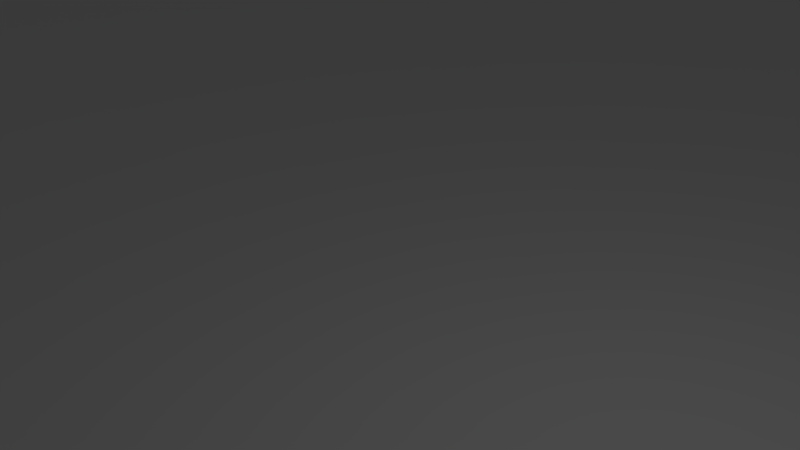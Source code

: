 # Source: ocean.blend  (saved by Blender 2.77.0; exported with 4.5.12 LTS)
import bpy
from mathutils import Matrix  # noqa: F401  (used for matrix-valued properties, if any)

bpy.ops.wm.read_factory_settings(use_empty=True)
scene = bpy.context.scene
scene.name = 'Scene'

# ---- collections
col_collection_1 = bpy.data.collections.new('Collection 1'); scene.collection.children.link(col_collection_1)

# ---- world
world_world = bpy.data.worlds.new('World'); scene.world = world_world
world_world.color = (0.05088, 0.05088, 0.05088)
world_world.use_sun_shadow = False
world_world.sun_shadow_jitter_overblur = 0.0
world_world.cycles.sampling_method = 'MANUAL'

# ---- cameras
cam_camera = bpy.data.cameras.new('Camera')
cam_camera.clip_end = 100.0
cam_camera.lens = 35.0
cam_camera.sensor_width = 32.0
cam_camera.sensor_height = 18.0
cam_camera.ortho_scale = 7.314
cam_camera.dof.focus_distance = 0.0
cam_camera.dof.aperture_fstop = 128.0

# ---- lights
light_lamp = bpy.data.lights.new('Lamp', 'POINT')
light_lamp.transmission_factor = 0.0
light_lamp.cutoff_distance = 30.0
light_lamp.energy = 100.0
light_lamp.shadow_buffer_clip_start = 1.001
light_lamp.shadow_soft_size = 0.1
light_lamp.shadow_maximum_resolution = 0.006
light_lamp.use_absolute_resolution = True

# ---- meshes
me_icosphere_002 = bpy.data.meshes.new('Icosphere.002')
me_icosphere_002.from_pydata([(0.0, 0.0, -13.29), (36.18, -26.29, 14.35), (-13.82, -42.53, 14.35), (-44.72, 0.0, 14.35), (-13.82, 42.53, 14.35), (36.18, 26.29, 14.35), (-12.9, -39.69, 9.177), (-11.64, -35.83, 3.835), (-10.03, -30.88, -1.309), (-8.123, -25.0, -5.821), (-6.021, -18.53, -9.336), (-3.88, -11.94, -11.69), (-1.842, -5.67, -12.93), (4.824, -3.504, -12.93), (10.16, -7.381, -11.69), (15.76, -11.45, -9.336), (21.27, -15.45, -5.821), (26.27, -19.09, -1.309), (30.48, -22.14, 3.835), (33.76, -24.53, 9.177), (31.92, -30.2, 12.86), (26.6, -34.09, 11.6), (20.25, -37.62, 10.73), (13.14, -40.45, 10.42), (5.728, -42.34, 10.73), (-1.482, -43.21, 11.6), (-8.073, -43.2, 12.86), (38.59, 21.03, 12.86), (40.64, 14.76, 11.6), (42.03, 7.635, 10.73), (42.53, -5.606e-07, 10.42), (42.03, -7.635, 10.73), (40.64, -14.76, 11.6), (38.59, -21.03, 12.86), (4.824, 3.504, -12.93), (10.16, 7.381, -11.69), (15.76, 11.45, -9.336), (21.27, 15.45, -5.821), (26.27, 19.09, -1.309), (30.48, 22.14, 3.835), (33.76, 24.53, 9.177), (-41.74, 0.0, 9.177), (-37.67, 0.0, 3.836), (-32.47, 0.0, -1.309), (-26.29, 0.0, -5.821), (-19.48, 0.0, -9.336), (-12.56, 0.0, -11.69), (-5.962, 0.0, -12.93), (-18.86, -39.69, 12.86), (-24.2, -35.83, 11.6), (-29.52, -30.88, 10.73), (-34.41, -25.0, 10.42), (-38.49, -18.53, 10.73), (-41.55, -11.94, 11.6), (-43.58, -5.67, 12.86), (-12.9, 39.69, 9.177), (-11.64, 35.83, 3.835), (-10.03, 30.88, -1.309), (-8.123, 25.0, -5.821), (-6.021, 18.53, -9.336), (-3.88, 11.94, -11.69), (-1.842, 5.67, -12.93), (-43.58, 5.67, 12.86), (-41.55, 11.94, 11.6), (-38.49, 18.53, 10.73), (-34.41, 25.0, 10.42), (-29.52, 30.88, 10.73), (-24.2, 35.83, 11.6), (-18.86, 39.69, 12.86), (-8.073, 43.2, 12.86), (-1.482, 43.21, 11.6), (5.728, 42.34, 10.73), (13.14, 40.45, 10.42), (20.25, 37.62, 10.73), (26.6, 34.09, 11.6), (31.92, 30.2, 12.86), (28.85, 28.43, 7.395), (24.85, 25.87, 1.883), (22.8, 32.2, 5.994), (19.96, 22.52, -3.216), (18.09, 29.39, 0.5308), (15.75, 35.5, 5.214), (14.45, 18.51, -7.431), (12.67, 25.67, -4.284), (10.5, 32.33, 0.04367), (8.123, 37.97, 5.214), (8.707, 14.15, -10.45), (6.91, 21.27, -8.01), (4.839, 28.21, -4.284), (2.639, 34.41, 0.5308), (0.4854, 39.45, 5.994), (3.174, 9.769, -12.22), (1.27, 16.56, -10.45), (-0.8049, 23.47, -7.431), (-2.913, 29.96, -3.216), (-4.896, 35.54, 1.883), (-6.634, 39.96, 7.395), (-18.12, 36.23, 7.395), (-16.93, 31.63, 1.883), (-23.58, 31.63, 5.994), (-15.25, 25.95, -3.216), (-22.36, 26.29, 0.5308), (-28.89, 25.95, 5.214), (-13.14, 19.46, -7.431), (-20.5, 19.98, -4.284), (-27.5, 19.98, 0.04372), (-33.6, 19.46, 5.214), (-10.76, 12.65, -10.45), (-18.09, 13.14, -8.01), (-25.34, 13.32, -4.284), (-31.91, 13.14, 0.5309), (-37.37, 12.65, 5.994), (-8.31, 6.037, -12.22), (-15.36, 6.326, -10.45), (-22.57, 6.487, -7.431), (-29.39, 6.487, -3.216), (-35.31, 6.326, 1.883), (-40.05, 6.037, 7.395), (-40.05, -6.037, 7.395), (-35.31, -6.326, 1.883), (-37.37, -12.65, 5.994), (-29.39, -6.487, -3.216), (-31.91, -13.14, 0.5309), (-33.6, -19.46, 5.214), (-22.57, -6.487, -7.431), (-25.34, -13.32, -4.284), (-27.5, -19.98, 0.04374), (-28.89, -25.95, 5.214), (-15.36, -6.326, -10.45), (-18.09, -13.14, -8.01), (-20.5, -19.98, -4.284), (-22.36, -26.29, 0.5308), (-23.58, -31.63, 5.994), (-8.31, -6.038, -12.22), (-10.76, -12.65, -10.45), (-13.14, -19.46, -7.431), (-15.25, -25.95, -3.216), (-16.93, -31.63, 1.883), (-18.12, -36.23, 7.395), (35.95, 18.66, 7.395), (37.67, 11.73, 5.994), (32.29, 15.64, 1.883), (38.62, 4.009, 5.214), (33.54, 8.123, 0.5308), (27.59, 12.03, -3.216), (38.62, -4.009, 5.214), (33.99, -2.314e-05, 0.04374), (28.33, 4.116, -4.284), (22.07, 8.018, -7.431), (37.67, -11.73, 5.994), (33.54, -8.123, 0.5309), (28.33, -4.116, -4.284), (22.36, -3.7e-05, -8.01), (16.14, 3.91, -10.45), (35.95, -18.66, 7.395), (32.29, -15.64, 1.883), (27.59, -12.03, -3.216), (22.07, -8.018, -7.431), (16.14, -3.91, -10.45), (10.27, -2.792e-05, -12.22), (-6.634, -39.96, 7.395), (-4.896, -35.54, 1.883), (0.4854, -39.45, 5.994), (-2.912, -29.96, -3.216), (2.64, -34.41, 0.5308), (8.123, -37.97, 5.214), (-0.8049, -23.47, -7.431), (4.839, -28.21, -4.284), (10.5, -32.33, 0.04368), (15.75, -35.5, 5.214), (1.27, -16.56, -10.45), (6.91, -21.27, -8.01), (12.67, -25.67, -4.284), (18.09, -29.39, 0.5308), (22.8, -32.2, 5.994), (3.174, -9.769, -12.22), (8.707, -14.15, -10.45), (14.45, -18.51, -7.431), (19.96, -22.52, -3.216), (24.85, -25.87, 1.883), (28.85, -28.43, 7.395)], [], [(0, 13, 12), (1, 19, 33), (0, 12, 47), (0, 47, 61), (0, 61, 34), (40, 75, 5), (39, 76, 40), (38, 77, 39), (37, 79, 38), (36, 82, 37), (35, 86, 36), (34, 91, 35), (40, 76, 75), (76, 74, 75), (39, 77, 76), (77, 78, 76), (76, 78, 74), (78, 73, 74), (38, 79, 77), (79, 80, 77), (77, 80, 78), (80, 81, 78), (78, 81, 73), (81, 72, 73), (37, 82, 79), (82, 83, 79), (79, 83, 80), (83, 84, 80), (80, 84, 81), (84, 85, 81), (81, 85, 72), (85, 71, 72), (36, 86, 82), (86, 87, 82), (82, 87, 83), (87, 88, 83), (83, 88, 84), (88, 89, 84), (84, 89, 85), (89, 90, 85), (85, 90, 71), (90, 70, 71), (35, 91, 86), (91, 92, 86), (86, 92, 87), (92, 93, 87), (87, 93, 88), (93, 94, 88), (88, 94, 89), (94, 95, 89), (89, 95, 90), (95, 96, 90), (90, 96, 70), (96, 69, 70), (34, 61, 91), (61, 60, 91), (91, 60, 92), (60, 59, 92), (92, 59, 93), (59, 58, 93), (93, 58, 94), (58, 57, 94), (94, 57, 95), (57, 56, 95), (95, 56, 96), (56, 55, 96), (96, 55, 69), (55, 4, 69), (55, 68, 4), (56, 97, 55), (57, 98, 56), (58, 100, 57), (59, 103, 58), (60, 107, 59), (61, 112, 60), (55, 97, 68), (97, 67, 68), (56, 98, 97), (98, 99, 97), (97, 99, 67), (99, 66, 67), (57, 100, 98), (100, 101, 98), (98, 101, 99), (101, 102, 99), (99, 102, 66), (102, 65, 66), (58, 103, 100), (103, 104, 100), (100, 104, 101), (104, 105, 101), (101, 105, 102), (105, 106, 102), (102, 106, 65), (106, 64, 65), (59, 107, 103), (107, 108, 103), (103, 108, 104), (108, 109, 104), (104, 109, 105), (109, 110, 105), (105, 110, 106), (110, 111, 106), (106, 111, 64), (111, 63, 64), (60, 112, 107), (112, 113, 107), (107, 113, 108), (113, 114, 108), (108, 114, 109), (114, 115, 109), (109, 115, 110), (115, 116, 110), (110, 116, 111), (116, 117, 111), (111, 117, 63), (117, 62, 63), (61, 47, 112), (47, 46, 112), (112, 46, 113), (46, 45, 113), (113, 45, 114), (45, 44, 114), (114, 44, 115), (44, 43, 115), (115, 43, 116), (43, 42, 116), (116, 42, 117), (42, 41, 117), (117, 41, 62), (41, 3, 62), (41, 54, 3), (42, 118, 41), (43, 119, 42), (44, 121, 43), (45, 124, 44), (46, 128, 45), (47, 133, 46), (41, 118, 54), (118, 53, 54), (42, 119, 118), (119, 120, 118), (118, 120, 53), (120, 52, 53), (43, 121, 119), (121, 122, 119), (119, 122, 120), (122, 123, 120), (120, 123, 52), (123, 51, 52), (44, 124, 121), (124, 125, 121), (121, 125, 122), (125, 126, 122), (122, 126, 123), (126, 127, 123), (123, 127, 51), (127, 50, 51), (45, 128, 124), (128, 129, 124), (124, 129, 125), (129, 130, 125), (125, 130, 126), (130, 131, 126), (126, 131, 127), (131, 132, 127), (127, 132, 50), (132, 49, 50), (46, 133, 128), (133, 134, 128), (128, 134, 129), (134, 135, 129), (129, 135, 130), (135, 136, 130), (130, 136, 131), (136, 137, 131), (131, 137, 132), (137, 138, 132), (132, 138, 49), (138, 48, 49), (47, 12, 133), (12, 11, 133), (133, 11, 134), (11, 10, 134), (134, 10, 135), (10, 9, 135), (135, 9, 136), (9, 8, 136), (136, 8, 137), (8, 7, 137), (137, 7, 138), (7, 6, 138), (138, 6, 48), (6, 2, 48), (27, 40, 5), (28, 139, 27), (29, 140, 28), (30, 142, 29), (31, 145, 30), (32, 149, 31), (33, 154, 32), (27, 139, 40), (139, 39, 40), (28, 140, 139), (140, 141, 139), (139, 141, 39), (141, 38, 39), (29, 142, 140), (142, 143, 140), (140, 143, 141), (143, 144, 141), (141, 144, 38), (144, 37, 38), (30, 145, 142), (145, 146, 142), (142, 146, 143), (146, 147, 143), (143, 147, 144), (147, 148, 144), (144, 148, 37), (148, 36, 37), (31, 149, 145), (149, 150, 145), (145, 150, 146), (150, 151, 146), (146, 151, 147), (151, 152, 147), (147, 152, 148), (152, 153, 148), (148, 153, 36), (153, 35, 36), (32, 154, 149), (154, 155, 149), (149, 155, 150), (155, 156, 150), (150, 156, 151), (156, 157, 151), (151, 157, 152), (157, 158, 152), (152, 158, 153), (158, 159, 153), (153, 159, 35), (159, 34, 35), (33, 19, 154), (19, 18, 154), (154, 18, 155), (18, 17, 155), (155, 17, 156), (17, 16, 156), (156, 16, 157), (16, 15, 157), (157, 15, 158), (15, 14, 158), (158, 14, 159), (14, 13, 159), (159, 13, 34), (13, 0, 34), (6, 26, 2), (7, 160, 6), (8, 161, 7), (9, 163, 8), (10, 166, 9), (11, 170, 10), (12, 175, 11), (6, 160, 26), (160, 25, 26), (7, 161, 160), (161, 162, 160), (160, 162, 25), (162, 24, 25), (8, 163, 161), (163, 164, 161), (161, 164, 162), (164, 165, 162), (162, 165, 24), (165, 23, 24), (9, 166, 163), (166, 167, 163), (163, 167, 164), (167, 168, 164), (164, 168, 165), (168, 169, 165), (165, 169, 23), (169, 22, 23), (10, 170, 166), (170, 171, 166), (166, 171, 167), (171, 172, 167), (167, 172, 168), (172, 173, 168), (168, 173, 169), (173, 174, 169), (169, 174, 22), (174, 21, 22), (11, 175, 170), (175, 176, 170), (170, 176, 171), (176, 177, 171), (171, 177, 172), (177, 178, 172), (172, 178, 173), (178, 179, 173), (173, 179, 174), (179, 180, 174), (174, 180, 21), (180, 20, 21), (12, 13, 175), (13, 14, 175), (175, 14, 176), (14, 15, 176), (176, 15, 177), (15, 16, 177), (177, 16, 178), (16, 17, 178), (178, 17, 179), (17, 18, 179), (179, 18, 180), (18, 19, 180), (180, 19, 20), (19, 1, 20)])
me_icosphere_002.use_remesh_preserve_volume = False
me_icosphere_002.use_remesh_preserve_attributes = False
me_icosphere_002.use_mirror_vertex_groups = False
me_icosphere_002.update()

# ---- objects
ob_icosphere = bpy.data.objects.new('Icosphere', me_icosphere_002)
ob_lamp = bpy.data.objects.new('Lamp', light_lamp)
ob_camera = bpy.data.objects.new('Camera', cam_camera)

# ---- transforms, parenting, visibility, modifiers, constraints
ob_icosphere.location = (0.0, 0.0, 0.0)
ob_icosphere.scale = (1.0, 1.0, 0.2)
ob_icosphere.lineart.crease_threshold = 0.0
ob_lamp.location = (4.076, 1.005, 5.904)
ob_lamp.rotation_euler = (0.6503, 0.05522, 1.866)
ob_lamp.lock_rotations_4d = False
ob_lamp.empty_display_type = 'ARROWS'
ob_lamp.color = (0.0, 0.0, 0.0, 0.0)
ob_lamp.lineart.crease_threshold = 0.0
ob_camera.location = (7.481, -6.508, 5.344)
ob_camera.rotation_euler = (1.109, 0.01082, 0.8149)
ob_camera.lock_rotations_4d = False
ob_camera.empty_display_type = 'ARROWS'
ob_camera.color = (0.0, 0.0, 0.0, 0.0)
ob_camera.display_type = 'WIRE'
ob_camera.lineart.crease_threshold = 0.0

# ---- collection membership
col_collection_1.objects.link(ob_icosphere)
col_collection_1.objects.link(ob_lamp)
col_collection_1.objects.link(ob_camera)

# ---- scene / render settings (as saved in the file)
scene.camera = ob_camera
scene.frame_start = 1; scene.frame_end = 250; scene.frame_set(1)
scene.render.engine = 'BLENDER_EEVEE_NEXT'
scene.render.resolution_percentage = 50
scene.render.dither_intensity = 0.0
scene.cycles.use_denoising = False
scene.cycles.samples = 128
scene.cycles.sampling_pattern = 'TABULATED_SOBOL'
scene.cycles.light_sampling_threshold = 0.0
scene.cycles.use_adaptive_sampling = False
scene.cycles.use_light_tree = False
scene.cycles.blur_glossy = 0.0
scene.cycles.sample_clamp_indirect = 0.0
scene.view_settings.view_transform = 'Standard'
bpy.context.view_layer.update()
